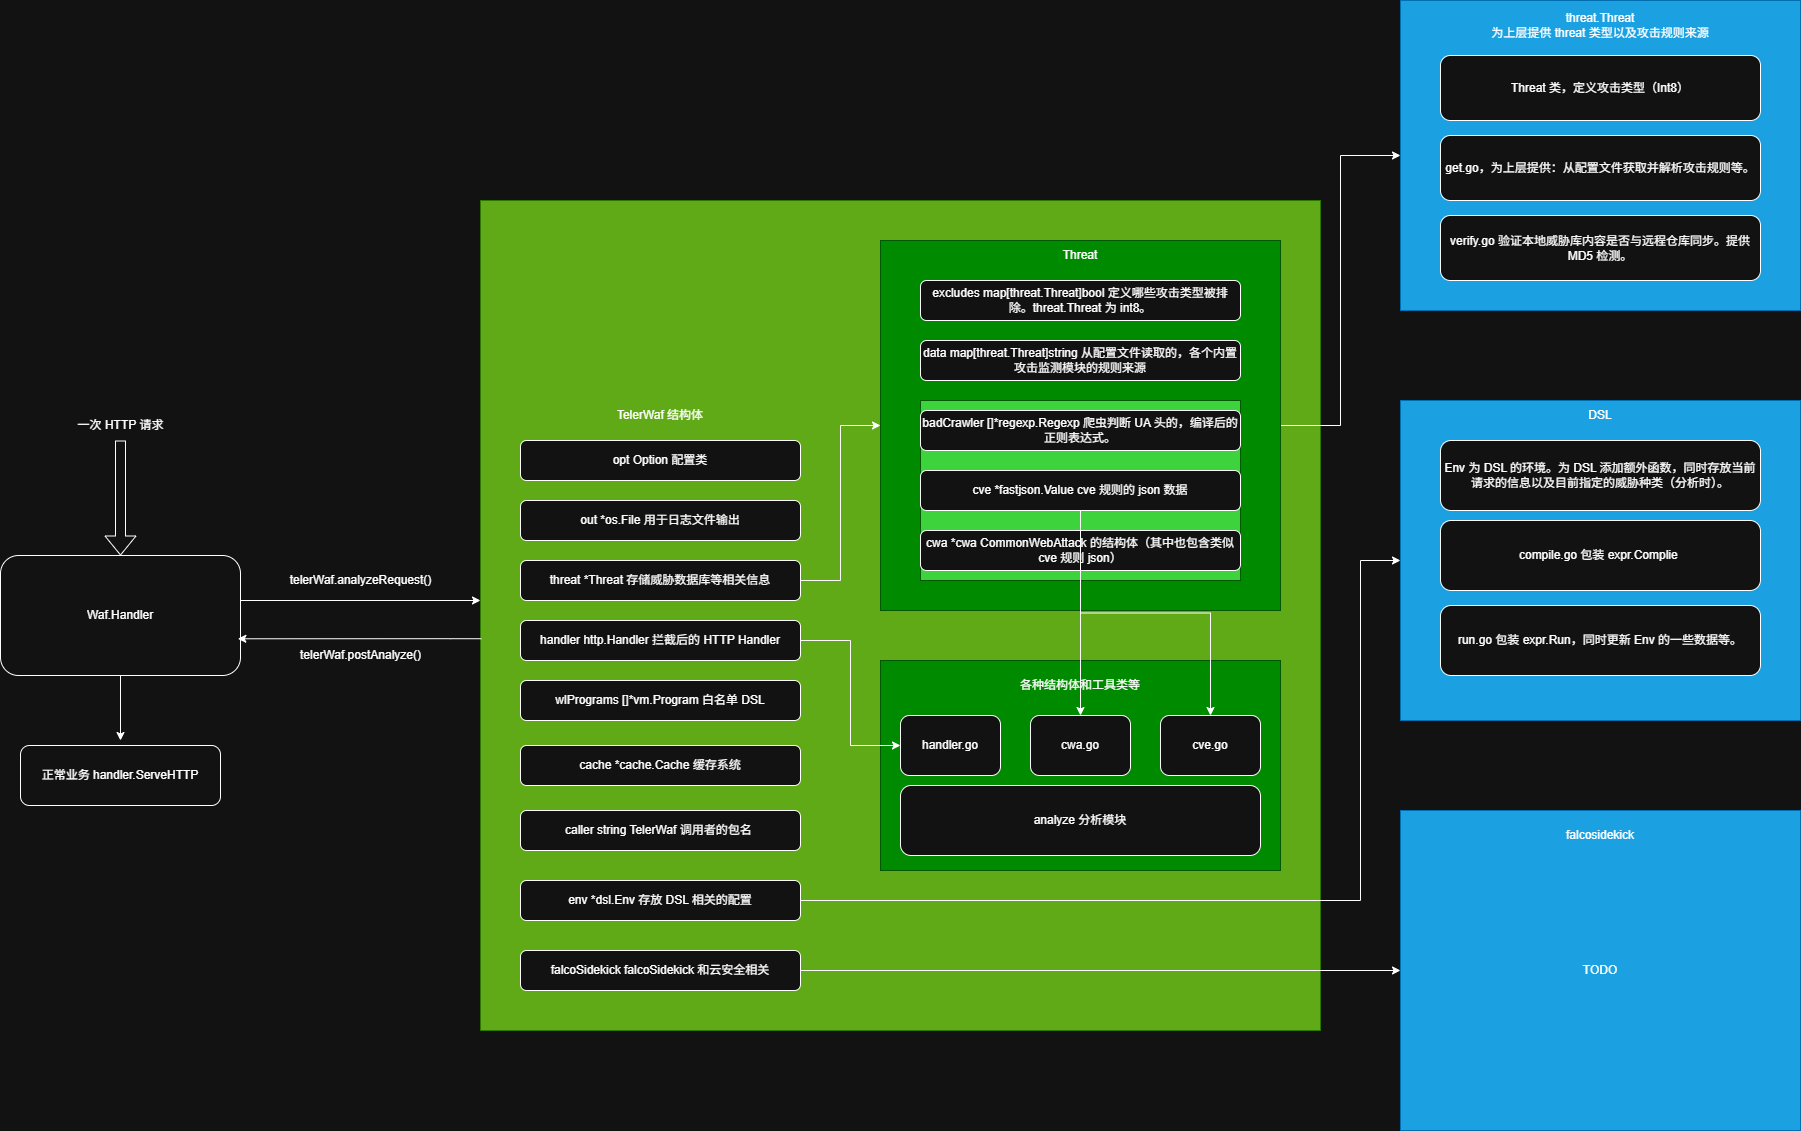

The diagram above was exported from draw.io. Its source (the exported page's mxGraphModel, read from the mxfile embedded in the PNG):
<mxGraphModel dx="2040" dy="1997" grid="1" gridSize="10" guides="1" tooltips="1" connect="1" arrows="1" fold="1" page="1" pageScale="1" pageWidth="827" pageHeight="1169" math="0" shadow="0">
  <root>
    <mxCell id="0" />
    <mxCell id="1" parent="0" />
    <mxCell id="S9yQ4uMvodtPpfYLsx0Y-1" value="" style="rounded=0;whiteSpace=wrap;html=1;fillColor=#60a917;fontColor=#ffffff;strokeColor=#2D7600;" parent="1" vertex="1">
      <mxGeometry x="160" y="40" width="840" height="830" as="geometry" />
    </mxCell>
    <mxCell id="S9yQ4uMvodtPpfYLsx0Y-2" value="TelerWaf 结构体" style="text;html=1;align=center;verticalAlign=middle;whiteSpace=wrap;rounded=0;" parent="1" vertex="1">
      <mxGeometry x="280" y="240" width="120" height="30" as="geometry" />
    </mxCell>
    <mxCell id="S9yQ4uMvodtPpfYLsx0Y-3" value="opt Option 配置类" style="rounded=1;whiteSpace=wrap;html=1;" parent="1" vertex="1">
      <mxGeometry x="200" y="280" width="280" height="40" as="geometry" />
    </mxCell>
    <mxCell id="S9yQ4uMvodtPpfYLsx0Y-5" value="out *os.File 用于日志文件输出" style="rounded=1;whiteSpace=wrap;html=1;" parent="1" vertex="1">
      <mxGeometry x="200" y="340" width="280" height="40" as="geometry" />
    </mxCell>
    <mxCell id="1dt4qX5Q25qzPC-aJbmY-1" style="edgeStyle=orthogonalEdgeStyle;rounded=0;orthogonalLoop=1;jettySize=auto;html=1;entryX=0;entryY=0.5;entryDx=0;entryDy=0;" parent="1" source="S9yQ4uMvodtPpfYLsx0Y-6" target="S9yQ4uMvodtPpfYLsx0Y-14" edge="1">
      <mxGeometry relative="1" as="geometry" />
    </mxCell>
    <mxCell id="S9yQ4uMvodtPpfYLsx0Y-6" value="threat *Threat 存储威胁数据库等相关信息" style="rounded=1;whiteSpace=wrap;html=1;" parent="1" vertex="1">
      <mxGeometry x="200" y="400" width="280" height="40" as="geometry" />
    </mxCell>
    <mxCell id="S9yQ4uMvodtPpfYLsx0Y-8" value="wlPrograms []*vm.Program 白名单 DSL" style="rounded=1;whiteSpace=wrap;html=1;" parent="1" vertex="1">
      <mxGeometry x="200" y="520" width="280" height="40" as="geometry" />
    </mxCell>
    <mxCell id="S9yQ4uMvodtPpfYLsx0Y-9" value="cache *cache.Cache 缓存系统" style="rounded=1;whiteSpace=wrap;html=1;" parent="1" vertex="1">
      <mxGeometry x="200" y="585" width="280" height="40" as="geometry" />
    </mxCell>
    <mxCell id="S9yQ4uMvodtPpfYLsx0Y-7" value="handler http.Handler 拦截后的 HTTP Handler" style="rounded=1;whiteSpace=wrap;html=1;" parent="1" vertex="1">
      <mxGeometry x="200" y="460" width="280" height="40" as="geometry" />
    </mxCell>
    <mxCell id="S9yQ4uMvodtPpfYLsx0Y-10" value="caller string TelerWaf 调用者的包名&amp;nbsp;" style="rounded=1;whiteSpace=wrap;html=1;" parent="1" vertex="1">
      <mxGeometry x="200" y="650" width="280" height="40" as="geometry" />
    </mxCell>
    <mxCell id="1dt4qX5Q25qzPC-aJbmY-19" style="edgeStyle=orthogonalEdgeStyle;rounded=0;orthogonalLoop=1;jettySize=auto;html=1;entryX=0;entryY=0.5;entryDx=0;entryDy=0;" parent="1" target="1dt4qX5Q25qzPC-aJbmY-2" edge="1">
      <mxGeometry relative="1" as="geometry">
        <mxPoint x="440" y="740.0000000000005" as="sourcePoint" />
        <mxPoint x="1040" y="400" as="targetPoint" />
        <Array as="points">
          <mxPoint x="1040" y="740" />
          <mxPoint x="1040" y="400" />
        </Array>
      </mxGeometry>
    </mxCell>
    <mxCell id="S9yQ4uMvodtPpfYLsx0Y-11" value="env *dsl.Env 存放 DSL 相关的配置" style="rounded=1;whiteSpace=wrap;html=1;" parent="1" vertex="1">
      <mxGeometry x="200" y="720" width="280" height="40" as="geometry" />
    </mxCell>
    <mxCell id="1dt4qX5Q25qzPC-aJbmY-35" style="edgeStyle=orthogonalEdgeStyle;rounded=0;orthogonalLoop=1;jettySize=auto;html=1;entryX=0;entryY=0.5;entryDx=0;entryDy=0;" parent="1" source="S9yQ4uMvodtPpfYLsx0Y-12" target="1dt4qX5Q25qzPC-aJbmY-33" edge="1">
      <mxGeometry relative="1" as="geometry" />
    </mxCell>
    <mxCell id="S9yQ4uMvodtPpfYLsx0Y-12" value="falcoSidekick falcoSidekick 和云安全相关" style="rounded=1;whiteSpace=wrap;html=1;" parent="1" vertex="1">
      <mxGeometry x="200" y="790" width="280" height="40" as="geometry" />
    </mxCell>
    <mxCell id="1dt4qX5Q25qzPC-aJbmY-16" style="edgeStyle=orthogonalEdgeStyle;rounded=0;orthogonalLoop=1;jettySize=auto;html=1;exitX=1;exitY=0.5;exitDx=0;exitDy=0;" parent="1" source="S9yQ4uMvodtPpfYLsx0Y-14" target="1dt4qX5Q25qzPC-aJbmY-6" edge="1">
      <mxGeometry relative="1" as="geometry" />
    </mxCell>
    <mxCell id="S9yQ4uMvodtPpfYLsx0Y-14" value="" style="rounded=0;whiteSpace=wrap;html=1;fillColor=#008a00;fontColor=#ffffff;strokeColor=#005700;" parent="1" vertex="1">
      <mxGeometry x="560" y="80" width="400" height="370" as="geometry" />
    </mxCell>
    <mxCell id="S9yQ4uMvodtPpfYLsx0Y-15" value="Threat" style="text;html=1;align=center;verticalAlign=middle;whiteSpace=wrap;rounded=0;" parent="1" vertex="1">
      <mxGeometry x="730" y="80" width="60" height="30" as="geometry" />
    </mxCell>
    <mxCell id="S9yQ4uMvodtPpfYLsx0Y-16" value="excludes map[threat.Threat]bool 定义哪些攻击类型被排除。threat.Threat 为 int8。" style="rounded=1;whiteSpace=wrap;html=1;" parent="1" vertex="1">
      <mxGeometry x="600" y="120" width="320" height="40" as="geometry" />
    </mxCell>
    <mxCell id="S9yQ4uMvodtPpfYLsx0Y-17" value="data map[threat.Threat]string 从配置文件读取的，各个内置攻击监测模块的规则来源" style="rounded=1;whiteSpace=wrap;html=1;" parent="1" vertex="1">
      <mxGeometry x="600" y="180" width="320" height="40" as="geometry" />
    </mxCell>
    <mxCell id="S9yQ4uMvodtPpfYLsx0Y-21" value="" style="rounded=1;whiteSpace=wrap;html=1;" parent="1" vertex="1">
      <mxGeometry x="600" y="240" width="320" height="160" as="geometry" />
    </mxCell>
    <mxCell id="S9yQ4uMvodtPpfYLsx0Y-22" value="" style="rounded=0;whiteSpace=wrap;html=1;fillColor=light-dark(#008a00, #3cd33c);fontColor=#ffffff;strokeColor=#005700;" parent="1" vertex="1">
      <mxGeometry x="600" y="240" width="320" height="180" as="geometry" />
    </mxCell>
    <mxCell id="S9yQ4uMvodtPpfYLsx0Y-18" value="badCrawler []*regexp.Regexp 爬虫判断 UA 头的，编译后的正则表达式。" style="rounded=1;whiteSpace=wrap;html=1;" parent="1" vertex="1">
      <mxGeometry x="600" y="250" width="320" height="40" as="geometry" />
    </mxCell>
    <mxCell id="S9yQ4uMvodtPpfYLsx0Y-19" value="cve *fastjson.Value cve 规则的 json 数据" style="rounded=1;whiteSpace=wrap;html=1;" parent="1" vertex="1">
      <mxGeometry x="600" y="310" width="320" height="40" as="geometry" />
    </mxCell>
    <mxCell id="S9yQ4uMvodtPpfYLsx0Y-20" value="cwa *cwa CommonWebAttack 的结构体（其中也包含类似 cve 规则 json）" style="rounded=1;whiteSpace=wrap;html=1;" parent="1" vertex="1">
      <mxGeometry x="600" y="370" width="320" height="40" as="geometry" />
    </mxCell>
    <mxCell id="1dt4qX5Q25qzPC-aJbmY-2" value="" style="rounded=0;whiteSpace=wrap;html=1;fillColor=#1ba1e2;fontColor=#ffffff;strokeColor=#006EAF;" parent="1" vertex="1">
      <mxGeometry x="1080" y="240" width="400" height="320" as="geometry" />
    </mxCell>
    <mxCell id="1dt4qX5Q25qzPC-aJbmY-3" value="DSL" style="text;html=1;align=center;verticalAlign=middle;whiteSpace=wrap;rounded=0;" parent="1" vertex="1">
      <mxGeometry x="1250" y="240" width="60" height="30" as="geometry" />
    </mxCell>
    <mxCell id="1dt4qX5Q25qzPC-aJbmY-4" value="Env 为 DSL 的环境。为 DSL 添加额外函数，同时存放当前请求的信息以及目前指定的威胁种类（分析时）。" style="rounded=1;whiteSpace=wrap;html=1;" parent="1" vertex="1">
      <mxGeometry x="1120" y="280" width="320" height="70" as="geometry" />
    </mxCell>
    <mxCell id="1dt4qX5Q25qzPC-aJbmY-6" value="" style="rounded=0;whiteSpace=wrap;html=1;fillColor=#1ba1e2;fontColor=#ffffff;strokeColor=#006EAF;" parent="1" vertex="1">
      <mxGeometry x="1080" y="-160" width="400" height="310" as="geometry" />
    </mxCell>
    <mxCell id="1dt4qX5Q25qzPC-aJbmY-7" value="threat.Threat&lt;br&gt;为上层提供 threat 类型以及攻击规则来源" style="text;html=1;align=center;verticalAlign=middle;whiteSpace=wrap;rounded=0;" parent="1" vertex="1">
      <mxGeometry x="1120" y="-160" width="320" height="50" as="geometry" />
    </mxCell>
    <mxCell id="1dt4qX5Q25qzPC-aJbmY-8" value="Threat 类，定义攻击类型（Int8）" style="rounded=1;whiteSpace=wrap;html=1;" parent="1" vertex="1">
      <mxGeometry x="1120" y="-105" width="320" height="65" as="geometry" />
    </mxCell>
    <mxCell id="1dt4qX5Q25qzPC-aJbmY-14" value="get.go，为上层提供：从配置文件获取并解析攻击规则等。" style="rounded=1;whiteSpace=wrap;html=1;" parent="1" vertex="1">
      <mxGeometry x="1120" y="-25" width="320" height="65" as="geometry" />
    </mxCell>
    <mxCell id="1dt4qX5Q25qzPC-aJbmY-15" value="verify.go 验证本地威胁库内容是否与远程仓库同步。提供 MD5 检测。" style="rounded=1;whiteSpace=wrap;html=1;" parent="1" vertex="1">
      <mxGeometry x="1120" y="55" width="320" height="65" as="geometry" />
    </mxCell>
    <mxCell id="1dt4qX5Q25qzPC-aJbmY-17" value="compile.go 包装&amp;nbsp;expr.Complie&amp;nbsp;" style="rounded=1;whiteSpace=wrap;html=1;" parent="1" vertex="1">
      <mxGeometry x="1120" y="360" width="320" height="70" as="geometry" />
    </mxCell>
    <mxCell id="1dt4qX5Q25qzPC-aJbmY-18" value="run.go 包装 expr.Run，同时更新 Env 的一些数据等。" style="rounded=1;whiteSpace=wrap;html=1;" parent="1" vertex="1">
      <mxGeometry x="1120" y="445" width="320" height="70" as="geometry" />
    </mxCell>
    <mxCell id="1dt4qX5Q25qzPC-aJbmY-20" value="" style="rounded=0;whiteSpace=wrap;html=1;fillColor=#008a00;fontColor=#ffffff;strokeColor=#005700;" parent="1" vertex="1">
      <mxGeometry x="560" y="500" width="400" height="210" as="geometry" />
    </mxCell>
    <mxCell id="1dt4qX5Q25qzPC-aJbmY-22" value="各种结构体和工具类等" style="text;html=1;align=center;verticalAlign=middle;whiteSpace=wrap;rounded=0;" parent="1" vertex="1">
      <mxGeometry x="600" y="510" width="320" height="30" as="geometry" />
    </mxCell>
    <mxCell id="1dt4qX5Q25qzPC-aJbmY-23" value="cwa.go" style="rounded=1;whiteSpace=wrap;html=1;" parent="1" vertex="1">
      <mxGeometry x="710" y="555" width="100" height="60" as="geometry" />
    </mxCell>
    <mxCell id="1dt4qX5Q25qzPC-aJbmY-26" value="cve.go" style="rounded=1;whiteSpace=wrap;html=1;" parent="1" vertex="1">
      <mxGeometry x="840" y="555" width="100" height="60" as="geometry" />
    </mxCell>
    <mxCell id="1dt4qX5Q25qzPC-aJbmY-21" value="handler.go" style="rounded=1;whiteSpace=wrap;html=1;" parent="1" vertex="1">
      <mxGeometry x="580" y="555" width="100" height="60" as="geometry" />
    </mxCell>
    <mxCell id="1dt4qX5Q25qzPC-aJbmY-29" style="edgeStyle=orthogonalEdgeStyle;rounded=0;orthogonalLoop=1;jettySize=auto;html=1;entryX=0;entryY=0.5;entryDx=0;entryDy=0;" parent="1" source="S9yQ4uMvodtPpfYLsx0Y-7" target="1dt4qX5Q25qzPC-aJbmY-21" edge="1">
      <mxGeometry relative="1" as="geometry" />
    </mxCell>
    <mxCell id="1dt4qX5Q25qzPC-aJbmY-30" style="edgeStyle=orthogonalEdgeStyle;rounded=0;orthogonalLoop=1;jettySize=auto;html=1;exitX=0.5;exitY=1;exitDx=0;exitDy=0;entryX=0.5;entryY=0;entryDx=0;entryDy=0;" parent="1" source="S9yQ4uMvodtPpfYLsx0Y-19" target="1dt4qX5Q25qzPC-aJbmY-26" edge="1">
      <mxGeometry relative="1" as="geometry" />
    </mxCell>
    <mxCell id="1dt4qX5Q25qzPC-aJbmY-31" style="edgeStyle=orthogonalEdgeStyle;rounded=0;orthogonalLoop=1;jettySize=auto;html=1;entryX=0.5;entryY=0;entryDx=0;entryDy=0;" parent="1" source="S9yQ4uMvodtPpfYLsx0Y-20" target="1dt4qX5Q25qzPC-aJbmY-23" edge="1">
      <mxGeometry relative="1" as="geometry" />
    </mxCell>
    <mxCell id="1dt4qX5Q25qzPC-aJbmY-32" value="analyze 分析模块" style="rounded=1;whiteSpace=wrap;html=1;" parent="1" vertex="1">
      <mxGeometry x="580" y="625" width="360" height="70" as="geometry" />
    </mxCell>
    <mxCell id="1dt4qX5Q25qzPC-aJbmY-33" value="TODO" style="rounded=0;whiteSpace=wrap;html=1;fillColor=#1ba1e2;fontColor=#ffffff;strokeColor=#006EAF;" parent="1" vertex="1">
      <mxGeometry x="1080" y="650" width="400" height="320" as="geometry" />
    </mxCell>
    <mxCell id="1dt4qX5Q25qzPC-aJbmY-34" value="falcosidekick" style="text;html=1;align=center;verticalAlign=middle;whiteSpace=wrap;rounded=0;" parent="1" vertex="1">
      <mxGeometry x="1250" y="660" width="60" height="30" as="geometry" />
    </mxCell>
    <mxCell id="_2hHmAbwq9rkSAuVHlLg-2" style="edgeStyle=orthogonalEdgeStyle;rounded=0;orthogonalLoop=1;jettySize=auto;html=1;" parent="1" source="_2hHmAbwq9rkSAuVHlLg-1" edge="1">
      <mxGeometry relative="1" as="geometry">
        <mxPoint x="160" y="440" as="targetPoint" />
        <Array as="points">
          <mxPoint x="160" y="440" />
        </Array>
      </mxGeometry>
    </mxCell>
    <mxCell id="_2hHmAbwq9rkSAuVHlLg-1" value="Waf.Handler" style="rounded=1;whiteSpace=wrap;html=1;" parent="1" vertex="1">
      <mxGeometry x="-320" y="395" width="240" height="120" as="geometry" />
    </mxCell>
    <mxCell id="_2hHmAbwq9rkSAuVHlLg-3" value="telerWaf.analyzeRequest()" style="text;html=1;align=center;verticalAlign=middle;resizable=0;points=[];autosize=1;strokeColor=none;fillColor=none;" parent="1" vertex="1">
      <mxGeometry x="-45" y="405" width="170" height="30" as="geometry" />
    </mxCell>
    <mxCell id="_2hHmAbwq9rkSAuVHlLg-4" value="telerWaf.postAnalyze()" style="text;html=1;align=center;verticalAlign=middle;resizable=0;points=[];autosize=1;strokeColor=none;fillColor=none;" parent="1" vertex="1">
      <mxGeometry x="-30" y="480" width="140" height="30" as="geometry" />
    </mxCell>
    <mxCell id="_2hHmAbwq9rkSAuVHlLg-6" style="edgeStyle=orthogonalEdgeStyle;rounded=0;orthogonalLoop=1;jettySize=auto;html=1;entryX=0.989;entryY=0.694;entryDx=0;entryDy=0;entryPerimeter=0;exitX=0.001;exitY=0.528;exitDx=0;exitDy=0;exitPerimeter=0;" parent="1" source="S9yQ4uMvodtPpfYLsx0Y-1" target="_2hHmAbwq9rkSAuVHlLg-1" edge="1">
      <mxGeometry relative="1" as="geometry">
        <mxPoint x="-130" y="660" as="sourcePoint" />
        <mxPoint x="110" y="660" as="targetPoint" />
        <Array as="points">
          <mxPoint x="130" y="478" />
          <mxPoint x="130" y="478" />
        </Array>
      </mxGeometry>
    </mxCell>
    <mxCell id="_2hHmAbwq9rkSAuVHlLg-8" value="" style="shape=flexArrow;endArrow=classic;html=1;rounded=0;entryX=0.5;entryY=0;entryDx=0;entryDy=0;" parent="1" target="_2hHmAbwq9rkSAuVHlLg-1" edge="1">
      <mxGeometry width="50" height="50" relative="1" as="geometry">
        <mxPoint x="-200" y="280" as="sourcePoint" />
        <mxPoint x="-200" y="120" as="targetPoint" />
      </mxGeometry>
    </mxCell>
    <mxCell id="_2hHmAbwq9rkSAuVHlLg-9" value="一次 HTTP 请求" style="text;html=1;align=center;verticalAlign=middle;resizable=0;points=[];autosize=1;strokeColor=none;fillColor=none;" parent="1" vertex="1">
      <mxGeometry x="-255" y="250" width="110" height="30" as="geometry" />
    </mxCell>
    <mxCell id="_2hHmAbwq9rkSAuVHlLg-10" value="" style="endArrow=classic;html=1;rounded=0;exitX=0.5;exitY=1;exitDx=0;exitDy=0;" parent="1" source="_2hHmAbwq9rkSAuVHlLg-1" edge="1">
      <mxGeometry width="50" height="50" relative="1" as="geometry">
        <mxPoint x="-220" y="660" as="sourcePoint" />
        <mxPoint x="-200" y="580" as="targetPoint" />
      </mxGeometry>
    </mxCell>
    <mxCell id="_2hHmAbwq9rkSAuVHlLg-12" value="正常业务 handler.ServeHTTP" style="rounded=1;whiteSpace=wrap;html=1;" parent="1" vertex="1">
      <mxGeometry x="-300" y="585" width="200" height="60" as="geometry" />
    </mxCell>
  </root>
</mxGraphModel>